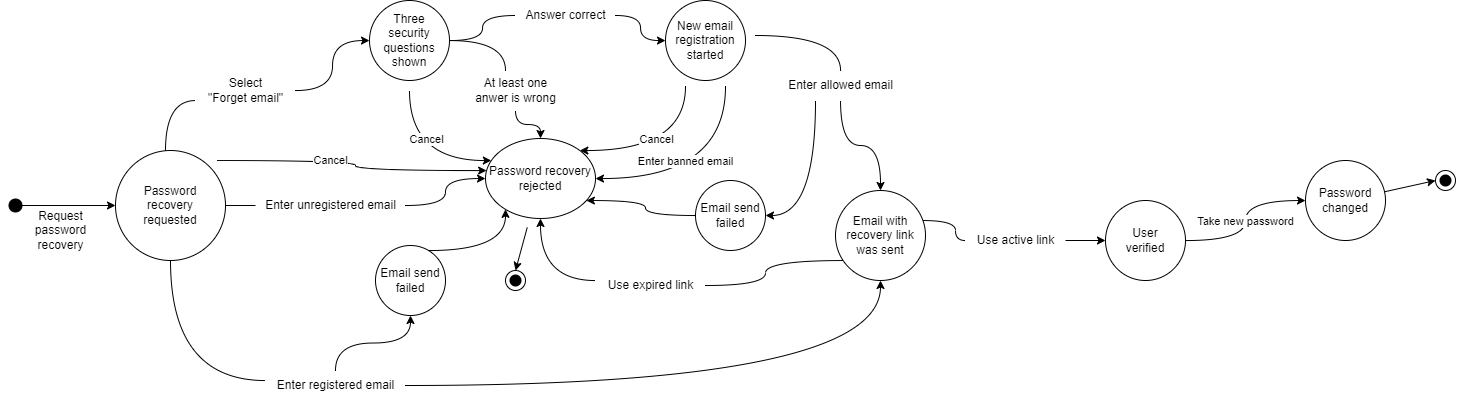

The diagram above was exported from draw.io. Its source (the exported page's mxGraphModel, read from the mxfile embedded in the PNG):
<mxGraphModel dx="996" dy="467" grid="1" gridSize="10" guides="1" tooltips="1" connect="1" arrows="1" fold="1" page="1" pageScale="1" pageWidth="827" pageHeight="1169" math="0" shadow="0">
  <root>
    <mxCell id="0" />
    <mxCell id="1" parent="0" />
    <mxCell id="Fy0q7qgWLL8Y9R4xQbQQ-1" value="Password&lt;br&gt;recovery&lt;br&gt;requested" style="ellipse;whiteSpace=wrap;html=1;aspect=fixed;" vertex="1" parent="1">
      <mxGeometry x="160" y="220" width="110" height="110" as="geometry" />
    </mxCell>
    <mxCell id="Fy0q7qgWLL8Y9R4xQbQQ-2" value="" style="endArrow=classic;html=1;rounded=0;startArrow=oval;startFill=1;sourcePerimeterSpacing=10;startSize=13;" edge="1" parent="1" target="Fy0q7qgWLL8Y9R4xQbQQ-1">
      <mxGeometry width="50" height="50" relative="1" as="geometry">
        <mxPoint x="60" y="275" as="sourcePoint" />
        <mxPoint x="90" y="280" as="targetPoint" />
      </mxGeometry>
    </mxCell>
    <mxCell id="Fy0q7qgWLL8Y9R4xQbQQ-3" value="Three&lt;br&gt;security&lt;br&gt;questions&lt;br&gt;shown" style="ellipse;whiteSpace=wrap;html=1;aspect=fixed;" vertex="1" parent="1">
      <mxGeometry x="414" y="70" width="80" height="80" as="geometry" />
    </mxCell>
    <mxCell id="Fy0q7qgWLL8Y9R4xQbQQ-4" value="" style="endArrow=classic;html=1;rounded=0;edgeStyle=orthogonalEdgeStyle;curved=1;startArrow=none;" edge="1" parent="1" source="Fy0q7qgWLL8Y9R4xQbQQ-5" target="Fy0q7qgWLL8Y9R4xQbQQ-3">
      <mxGeometry width="50" height="50" relative="1" as="geometry">
        <mxPoint x="284" y="260" as="sourcePoint" />
        <mxPoint x="334" y="210" as="targetPoint" />
      </mxGeometry>
    </mxCell>
    <mxCell id="Fy0q7qgWLL8Y9R4xQbQQ-5" value="Select&lt;br&gt;&quot;Forget email&quot;" style="text;html=1;align=center;verticalAlign=middle;resizable=0;points=[];autosize=1;strokeColor=none;fillColor=none;" vertex="1" parent="1">
      <mxGeometry x="240" y="140" width="100" height="40" as="geometry" />
    </mxCell>
    <mxCell id="Fy0q7qgWLL8Y9R4xQbQQ-6" value="" style="endArrow=none;html=1;rounded=0;edgeStyle=orthogonalEdgeStyle;curved=1;" edge="1" parent="1" source="Fy0q7qgWLL8Y9R4xQbQQ-1" target="Fy0q7qgWLL8Y9R4xQbQQ-5">
      <mxGeometry width="50" height="50" relative="1" as="geometry">
        <mxPoint x="210" y="220" as="sourcePoint" />
        <mxPoint x="391.2701665379259" y="140" as="targetPoint" />
        <Array as="points">
          <mxPoint x="210" y="170" />
        </Array>
      </mxGeometry>
    </mxCell>
    <mxCell id="Fy0q7qgWLL8Y9R4xQbQQ-7" value="Email with recovery link was sent" style="ellipse;whiteSpace=wrap;html=1;aspect=fixed;" vertex="1" parent="1">
      <mxGeometry x="880" y="260" width="90" height="90" as="geometry" />
    </mxCell>
    <mxCell id="Fy0q7qgWLL8Y9R4xQbQQ-8" value="" style="endArrow=classic;html=1;rounded=0;edgeStyle=orthogonalEdgeStyle;curved=1;startArrow=none;" edge="1" parent="1" source="Fy0q7qgWLL8Y9R4xQbQQ-9" target="Fy0q7qgWLL8Y9R4xQbQQ-7">
      <mxGeometry width="50" height="50" relative="1" as="geometry">
        <mxPoint x="380" y="310" as="sourcePoint" />
        <mxPoint x="430" y="260" as="targetPoint" />
      </mxGeometry>
    </mxCell>
    <mxCell id="Fy0q7qgWLL8Y9R4xQbQQ-9" value="Enter registered email" style="text;html=1;align=center;verticalAlign=middle;resizable=0;points=[];autosize=1;strokeColor=none;fillColor=none;" vertex="1" parent="1">
      <mxGeometry x="310" y="440" width="140" height="30" as="geometry" />
    </mxCell>
    <mxCell id="Fy0q7qgWLL8Y9R4xQbQQ-10" value="" style="endArrow=none;html=1;rounded=0;edgeStyle=orthogonalEdgeStyle;curved=1;" edge="1" parent="1" source="Fy0q7qgWLL8Y9R4xQbQQ-1" target="Fy0q7qgWLL8Y9R4xQbQQ-9">
      <mxGeometry width="50" height="50" relative="1" as="geometry">
        <mxPoint x="260" y="270" as="sourcePoint" />
        <mxPoint x="410" y="350" as="targetPoint" />
        <Array as="points">
          <mxPoint x="215" y="450" />
        </Array>
      </mxGeometry>
    </mxCell>
    <mxCell id="Fy0q7qgWLL8Y9R4xQbQQ-12" value="" style="endArrow=classic;html=1;rounded=0;curved=1;edgeStyle=orthogonalEdgeStyle;startArrow=none;" edge="1" parent="1" source="Fy0q7qgWLL8Y9R4xQbQQ-14" target="Fy0q7qgWLL8Y9R4xQbQQ-17">
      <mxGeometry width="50" height="50" relative="1" as="geometry">
        <mxPoint x="380" y="280" as="sourcePoint" />
        <mxPoint x="384" y="473" as="targetPoint" />
      </mxGeometry>
    </mxCell>
    <mxCell id="Fy0q7qgWLL8Y9R4xQbQQ-14" value="Enter unregistered email" style="text;html=1;align=center;verticalAlign=middle;resizable=0;points=[];autosize=1;strokeColor=none;fillColor=none;" vertex="1" parent="1">
      <mxGeometry x="300" y="260" width="150" height="30" as="geometry" />
    </mxCell>
    <mxCell id="Fy0q7qgWLL8Y9R4xQbQQ-15" value="" style="endArrow=none;html=1;rounded=0;curved=1;edgeStyle=orthogonalEdgeStyle;" edge="1" parent="1" source="Fy0q7qgWLL8Y9R4xQbQQ-1" target="Fy0q7qgWLL8Y9R4xQbQQ-14">
      <mxGeometry width="50" height="50" relative="1" as="geometry">
        <mxPoint x="270" y="275" as="sourcePoint" />
        <mxPoint x="490" y="275" as="targetPoint" />
      </mxGeometry>
    </mxCell>
    <mxCell id="Fy0q7qgWLL8Y9R4xQbQQ-17" value="Password recovery rejected" style="ellipse;whiteSpace=wrap;html=1;" vertex="1" parent="1">
      <mxGeometry x="530" y="208" width="110" height="80" as="geometry" />
    </mxCell>
    <mxCell id="Fy0q7qgWLL8Y9R4xQbQQ-21" value="User&lt;br&gt;verified" style="ellipse;whiteSpace=wrap;html=1;aspect=fixed;" vertex="1" parent="1">
      <mxGeometry x="1150" y="270" width="80" height="80" as="geometry" />
    </mxCell>
    <mxCell id="Fy0q7qgWLL8Y9R4xQbQQ-22" value="" style="endArrow=classic;html=1;rounded=0;startArrow=none;edgeStyle=orthogonalEdgeStyle;curved=1;" edge="1" parent="1" source="Fy0q7qgWLL8Y9R4xQbQQ-23" target="Fy0q7qgWLL8Y9R4xQbQQ-21">
      <mxGeometry width="50" height="50" relative="1" as="geometry">
        <mxPoint x="910" y="300" as="sourcePoint" />
        <mxPoint x="960" y="250" as="targetPoint" />
      </mxGeometry>
    </mxCell>
    <mxCell id="Fy0q7qgWLL8Y9R4xQbQQ-23" value="Use active link" style="text;html=1;align=center;verticalAlign=middle;resizable=0;points=[];autosize=1;strokeColor=none;fillColor=none;" vertex="1" parent="1">
      <mxGeometry x="1010" y="295" width="100" height="30" as="geometry" />
    </mxCell>
    <mxCell id="Fy0q7qgWLL8Y9R4xQbQQ-24" value="" style="endArrow=none;html=1;rounded=0;edgeStyle=orthogonalEdgeStyle;curved=1;" edge="1" parent="1" source="Fy0q7qgWLL8Y9R4xQbQQ-7" target="Fy0q7qgWLL8Y9R4xQbQQ-23">
      <mxGeometry width="50" height="50" relative="1" as="geometry">
        <mxPoint x="960" y="325" as="sourcePoint" />
        <mxPoint x="920" y="200" as="targetPoint" />
        <Array as="points">
          <mxPoint x="1000" y="290" />
          <mxPoint x="1000" y="310" />
        </Array>
      </mxGeometry>
    </mxCell>
    <mxCell id="Fy0q7qgWLL8Y9R4xQbQQ-25" value="" style="endArrow=classic;html=1;rounded=0;curved=1;startArrow=none;edgeStyle=orthogonalEdgeStyle;" edge="1" parent="1" source="Fy0q7qgWLL8Y9R4xQbQQ-26" target="Fy0q7qgWLL8Y9R4xQbQQ-17">
      <mxGeometry width="50" height="50" relative="1" as="geometry">
        <mxPoint x="530" y="140" as="sourcePoint" />
        <mxPoint x="670" y="140" as="targetPoint" />
      </mxGeometry>
    </mxCell>
    <mxCell id="Fy0q7qgWLL8Y9R4xQbQQ-26" value="At least one&lt;br&gt;anwer is wrong" style="text;html=1;align=center;verticalAlign=middle;resizable=0;points=[];autosize=1;strokeColor=none;fillColor=none;" vertex="1" parent="1">
      <mxGeometry x="510" y="140" width="100" height="40" as="geometry" />
    </mxCell>
    <mxCell id="Fy0q7qgWLL8Y9R4xQbQQ-27" value="" style="endArrow=none;html=1;rounded=0;curved=1;edgeStyle=orthogonalEdgeStyle;" edge="1" parent="1" source="Fy0q7qgWLL8Y9R4xQbQQ-3" target="Fy0q7qgWLL8Y9R4xQbQQ-26">
      <mxGeometry width="50" height="50" relative="1" as="geometry">
        <mxPoint x="483.48616560802884" y="137.02898514069307" as="sourcePoint" />
        <mxPoint x="550.8011910738146" y="198.67284678517353" as="targetPoint" />
        <Array as="points">
          <mxPoint x="550" y="110" />
        </Array>
      </mxGeometry>
    </mxCell>
    <mxCell id="Fy0q7qgWLL8Y9R4xQbQQ-28" value="" style="endArrow=classic;html=1;rounded=0;curved=1;edgeStyle=orthogonalEdgeStyle;startArrow=none;" edge="1" parent="1" source="Fy0q7qgWLL8Y9R4xQbQQ-42" target="Fy0q7qgWLL8Y9R4xQbQQ-29">
      <mxGeometry width="50" height="50" relative="1" as="geometry">
        <mxPoint x="530" y="110" as="sourcePoint" />
        <mxPoint x="610" y="10" as="targetPoint" />
      </mxGeometry>
    </mxCell>
    <mxCell id="Fy0q7qgWLL8Y9R4xQbQQ-29" value="New email&lt;br&gt;registration&lt;br&gt;started" style="ellipse;whiteSpace=wrap;html=1;aspect=fixed;" vertex="1" parent="1">
      <mxGeometry x="710" y="70" width="80" height="80" as="geometry" />
    </mxCell>
    <mxCell id="Fy0q7qgWLL8Y9R4xQbQQ-30" value="" style="endArrow=classic;html=1;rounded=0;curved=1;startArrow=none;edgeStyle=orthogonalEdgeStyle;" edge="1" parent="1" source="Fy0q7qgWLL8Y9R4xQbQQ-31" target="Fy0q7qgWLL8Y9R4xQbQQ-17">
      <mxGeometry width="50" height="50" relative="1" as="geometry">
        <mxPoint x="460" y="355" as="sourcePoint" />
        <mxPoint x="510" y="305" as="targetPoint" />
        <Array as="points">
          <mxPoint x="585" y="350" />
        </Array>
      </mxGeometry>
    </mxCell>
    <mxCell id="Fy0q7qgWLL8Y9R4xQbQQ-31" value="Use expired link" style="text;html=1;align=center;verticalAlign=middle;resizable=0;points=[];autosize=1;strokeColor=none;fillColor=none;" vertex="1" parent="1">
      <mxGeometry x="640" y="340" width="110" height="30" as="geometry" />
    </mxCell>
    <mxCell id="Fy0q7qgWLL8Y9R4xQbQQ-32" value="" style="endArrow=none;html=1;rounded=0;curved=1;edgeStyle=orthogonalEdgeStyle;" edge="1" parent="1" source="Fy0q7qgWLL8Y9R4xQbQQ-7" target="Fy0q7qgWLL8Y9R4xQbQQ-31">
      <mxGeometry width="50" height="50" relative="1" as="geometry">
        <mxPoint x="490.391609340056" y="387.8480663340233" as="sourcePoint" />
        <mxPoint x="560.4544021987367" y="285.79566346017555" as="targetPoint" />
        <Array as="points">
          <mxPoint x="810" y="330" />
          <mxPoint x="810" y="355" />
        </Array>
      </mxGeometry>
    </mxCell>
    <mxCell id="Fy0q7qgWLL8Y9R4xQbQQ-34" value="Email send&lt;br&gt;failed" style="ellipse;whiteSpace=wrap;html=1;aspect=fixed;" vertex="1" parent="1">
      <mxGeometry x="420" y="315" width="70" height="70" as="geometry" />
    </mxCell>
    <mxCell id="Fy0q7qgWLL8Y9R4xQbQQ-37" value="" style="endArrow=classic;html=1;rounded=0;curved=1;edgeStyle=orthogonalEdgeStyle;" edge="1" parent="1" source="Fy0q7qgWLL8Y9R4xQbQQ-9" target="Fy0q7qgWLL8Y9R4xQbQQ-34">
      <mxGeometry width="50" height="50" relative="1" as="geometry">
        <mxPoint x="280" y="430" as="sourcePoint" />
        <mxPoint x="330" y="380" as="targetPoint" />
      </mxGeometry>
    </mxCell>
    <mxCell id="Fy0q7qgWLL8Y9R4xQbQQ-38" value="" style="endArrow=classic;html=1;rounded=0;curved=1;edgeStyle=orthogonalEdgeStyle;" edge="1" parent="1" source="Fy0q7qgWLL8Y9R4xQbQQ-34" target="Fy0q7qgWLL8Y9R4xQbQQ-17">
      <mxGeometry width="50" height="50" relative="1" as="geometry">
        <mxPoint x="460" y="330" as="sourcePoint" />
        <mxPoint x="510" y="280" as="targetPoint" />
        <Array as="points">
          <mxPoint x="550" y="320" />
        </Array>
      </mxGeometry>
    </mxCell>
    <mxCell id="Fy0q7qgWLL8Y9R4xQbQQ-41" value="Request&lt;br&gt;password&lt;br&gt;recovery" style="text;html=1;align=center;verticalAlign=middle;resizable=0;points=[];autosize=1;strokeColor=none;fillColor=none;" vertex="1" parent="1">
      <mxGeometry x="70" y="270" width="70" height="60" as="geometry" />
    </mxCell>
    <mxCell id="Fy0q7qgWLL8Y9R4xQbQQ-42" value="Answer correct" style="text;html=1;align=center;verticalAlign=middle;resizable=0;points=[];autosize=1;strokeColor=none;fillColor=none;" vertex="1" parent="1">
      <mxGeometry x="560" y="70" width="100" height="30" as="geometry" />
    </mxCell>
    <mxCell id="Fy0q7qgWLL8Y9R4xQbQQ-43" value="" style="endArrow=none;html=1;rounded=0;curved=1;edgeStyle=orthogonalEdgeStyle;" edge="1" parent="1" source="Fy0q7qgWLL8Y9R4xQbQQ-3" target="Fy0q7qgWLL8Y9R4xQbQQ-42">
      <mxGeometry width="50" height="50" relative="1" as="geometry">
        <mxPoint x="480.457513110646" y="80" as="sourcePoint" />
        <mxPoint x="711.2701665379259" y="120" as="targetPoint" />
        <Array as="points" />
      </mxGeometry>
    </mxCell>
    <mxCell id="Fy0q7qgWLL8Y9R4xQbQQ-45" value="" style="endArrow=classic;html=1;rounded=0;startSize=13;sourcePerimeterSpacing=10;curved=1;edgeStyle=orthogonalEdgeStyle;" edge="1" parent="1" source="Fy0q7qgWLL8Y9R4xQbQQ-3" target="Fy0q7qgWLL8Y9R4xQbQQ-17">
      <mxGeometry relative="1" as="geometry">
        <mxPoint x="414" y="200" as="sourcePoint" />
        <mxPoint x="514" y="200" as="targetPoint" />
        <Array as="points">
          <mxPoint x="454" y="230" />
        </Array>
      </mxGeometry>
    </mxCell>
    <mxCell id="Fy0q7qgWLL8Y9R4xQbQQ-46" value="Cancel" style="edgeLabel;resizable=0;html=1;align=center;verticalAlign=middle;" connectable="0" vertex="1" parent="Fy0q7qgWLL8Y9R4xQbQQ-45">
      <mxGeometry relative="1" as="geometry">
        <mxPoint x="10" y="-22" as="offset" />
      </mxGeometry>
    </mxCell>
    <mxCell id="Fy0q7qgWLL8Y9R4xQbQQ-47" value="" style="endArrow=classic;html=1;rounded=0;startSize=13;sourcePerimeterSpacing=10;curved=1;edgeStyle=orthogonalEdgeStyle;startArrow=none;startFill=0;" edge="1" parent="1" source="Fy0q7qgWLL8Y9R4xQbQQ-29" target="Fy0q7qgWLL8Y9R4xQbQQ-17">
      <mxGeometry relative="1" as="geometry">
        <mxPoint x="643.12" y="150.00000000000006" as="sourcePoint" />
        <mxPoint x="725.0034294763979" y="220" as="targetPoint" />
        <Array as="points">
          <mxPoint x="730" y="220" />
        </Array>
      </mxGeometry>
    </mxCell>
    <mxCell id="Fy0q7qgWLL8Y9R4xQbQQ-48" value="Cancel" style="edgeLabel;resizable=0;html=1;align=center;verticalAlign=middle;" connectable="0" vertex="1" parent="Fy0q7qgWLL8Y9R4xQbQQ-47">
      <mxGeometry relative="1" as="geometry">
        <mxPoint x="-9" y="-12" as="offset" />
      </mxGeometry>
    </mxCell>
    <mxCell id="Fy0q7qgWLL8Y9R4xQbQQ-49" value="" style="endArrow=classic;html=1;rounded=0;startSize=13;sourcePerimeterSpacing=10;curved=1;edgeStyle=orthogonalEdgeStyle;" edge="1" parent="1" source="Fy0q7qgWLL8Y9R4xQbQQ-1" target="Fy0q7qgWLL8Y9R4xQbQQ-17">
      <mxGeometry relative="1" as="geometry">
        <mxPoint x="354.06" y="170.00000000000006" as="sourcePoint" />
        <mxPoint x="435.94342947639785" y="240" as="targetPoint" />
        <Array as="points">
          <mxPoint x="400" y="230" />
          <mxPoint x="400" y="240" />
        </Array>
      </mxGeometry>
    </mxCell>
    <mxCell id="Fy0q7qgWLL8Y9R4xQbQQ-50" value="Cancel" style="edgeLabel;resizable=0;html=1;align=center;verticalAlign=middle;" connectable="0" vertex="1" parent="Fy0q7qgWLL8Y9R4xQbQQ-49">
      <mxGeometry relative="1" as="geometry">
        <mxPoint x="-25" y="-2" as="offset" />
      </mxGeometry>
    </mxCell>
    <mxCell id="Fy0q7qgWLL8Y9R4xQbQQ-54" value="" style="endArrow=classic;html=1;rounded=0;startSize=13;sourcePerimeterSpacing=10;curved=1;edgeStyle=orthogonalEdgeStyle;" edge="1" parent="1" source="Fy0q7qgWLL8Y9R4xQbQQ-29" target="Fy0q7qgWLL8Y9R4xQbQQ-17">
      <mxGeometry relative="1" as="geometry">
        <mxPoint x="710" y="247.5" as="sourcePoint" />
        <mxPoint x="810" y="247.5" as="targetPoint" />
        <Array as="points">
          <mxPoint x="770" y="248" />
        </Array>
      </mxGeometry>
    </mxCell>
    <mxCell id="Fy0q7qgWLL8Y9R4xQbQQ-55" value="Enter banned email" style="edgeLabel;resizable=0;html=1;align=center;verticalAlign=middle;" connectable="0" vertex="1" parent="Fy0q7qgWLL8Y9R4xQbQQ-54">
      <mxGeometry relative="1" as="geometry">
        <mxPoint x="-21" y="-18" as="offset" />
      </mxGeometry>
    </mxCell>
    <mxCell id="Fy0q7qgWLL8Y9R4xQbQQ-56" value="" style="endArrow=classic;html=1;rounded=0;startSize=13;curved=1;startArrow=none;edgeStyle=orthogonalEdgeStyle;" edge="1" parent="1" source="Fy0q7qgWLL8Y9R4xQbQQ-57" target="Fy0q7qgWLL8Y9R4xQbQQ-7">
      <mxGeometry width="50" height="50" relative="1" as="geometry">
        <mxPoint x="827" y="160" as="sourcePoint" />
        <mxPoint x="877" y="110" as="targetPoint" />
      </mxGeometry>
    </mxCell>
    <mxCell id="Fy0q7qgWLL8Y9R4xQbQQ-57" value="Enter allowed email" style="text;html=1;align=center;verticalAlign=middle;resizable=0;points=[];autosize=1;strokeColor=none;fillColor=none;" vertex="1" parent="1">
      <mxGeometry x="820" y="140" width="130" height="30" as="geometry" />
    </mxCell>
    <mxCell id="Fy0q7qgWLL8Y9R4xQbQQ-58" value="" style="endArrow=none;html=1;rounded=0;startSize=13;sourcePerimeterSpacing=10;curved=1;edgeStyle=orthogonalEdgeStyle;" edge="1" parent="1" source="Fy0q7qgWLL8Y9R4xQbQQ-29" target="Fy0q7qgWLL8Y9R4xQbQQ-57">
      <mxGeometry width="50" height="50" relative="1" as="geometry">
        <mxPoint x="772.8534433251109" y="154.471565389405" as="sourcePoint" />
        <mxPoint x="824.4437891753421" y="254.96948418356078" as="targetPoint" />
        <Array as="points">
          <mxPoint x="885" y="105" />
        </Array>
      </mxGeometry>
    </mxCell>
    <mxCell id="Fy0q7qgWLL8Y9R4xQbQQ-59" value="" style="endArrow=classic;html=1;rounded=0;startSize=13;sourcePerimeterSpacing=10;curved=1;endFill=1;" edge="1" parent="1" source="Fy0q7qgWLL8Y9R4xQbQQ-17">
      <mxGeometry width="50" height="50" relative="1" as="geometry">
        <mxPoint x="630" y="330" as="sourcePoint" />
        <mxPoint x="560" y="340" as="targetPoint" />
      </mxGeometry>
    </mxCell>
    <mxCell id="Fy0q7qgWLL8Y9R4xQbQQ-61" value="" style="verticalLabelPosition=bottom;verticalAlign=top;html=1;shape=mxgraph.flowchart.on-page_reference;" vertex="1" parent="1">
      <mxGeometry x="550" y="340" width="20" height="20" as="geometry" />
    </mxCell>
    <mxCell id="Fy0q7qgWLL8Y9R4xQbQQ-63" value="" style="shape=waypoint;sketch=0;fillStyle=solid;size=6;pointerEvents=1;points=[];fillColor=none;resizable=0;rotatable=0;perimeter=centerPerimeter;snapToPoint=1;strokeWidth=4;" vertex="1" parent="1">
      <mxGeometry x="540" y="330" width="40" height="40" as="geometry" />
    </mxCell>
    <mxCell id="Fy0q7qgWLL8Y9R4xQbQQ-64" value="Email send&lt;br&gt;failed" style="ellipse;whiteSpace=wrap;html=1;aspect=fixed;" vertex="1" parent="1">
      <mxGeometry x="740" y="250" width="70" height="70" as="geometry" />
    </mxCell>
    <mxCell id="Fy0q7qgWLL8Y9R4xQbQQ-65" value="" style="endArrow=classic;html=1;rounded=0;edgeStyle=orthogonalEdgeStyle;curved=1;" edge="1" parent="1" source="Fy0q7qgWLL8Y9R4xQbQQ-57" target="Fy0q7qgWLL8Y9R4xQbQQ-64">
      <mxGeometry width="50" height="50" relative="1" as="geometry">
        <mxPoint x="780" y="240" as="sourcePoint" />
        <mxPoint x="830" y="190" as="targetPoint" />
        <Array as="points">
          <mxPoint x="860" y="285" />
        </Array>
      </mxGeometry>
    </mxCell>
    <mxCell id="Fy0q7qgWLL8Y9R4xQbQQ-66" value="" style="endArrow=classic;html=1;rounded=0;curved=1;edgeStyle=orthogonalEdgeStyle;" edge="1" parent="1" source="Fy0q7qgWLL8Y9R4xQbQQ-64" target="Fy0q7qgWLL8Y9R4xQbQQ-17">
      <mxGeometry width="50" height="50" relative="1" as="geometry">
        <mxPoint x="660" y="330" as="sourcePoint" />
        <mxPoint x="650" y="290" as="targetPoint" />
        <Array as="points">
          <mxPoint x="690" y="285" />
          <mxPoint x="690" y="270" />
        </Array>
      </mxGeometry>
    </mxCell>
    <mxCell id="Fy0q7qgWLL8Y9R4xQbQQ-67" value="Password&lt;br&gt;changed" style="ellipse;whiteSpace=wrap;html=1;aspect=fixed;" vertex="1" parent="1">
      <mxGeometry x="1350" y="230" width="80" height="80" as="geometry" />
    </mxCell>
    <mxCell id="Fy0q7qgWLL8Y9R4xQbQQ-68" value="" style="endArrow=classic;html=1;rounded=0;curved=1;" edge="1" parent="1" source="Fy0q7qgWLL8Y9R4xQbQQ-67">
      <mxGeometry width="50" height="50" relative="1" as="geometry">
        <mxPoint x="1450" y="320" as="sourcePoint" />
        <mxPoint x="1480" y="250" as="targetPoint" />
      </mxGeometry>
    </mxCell>
    <mxCell id="Fy0q7qgWLL8Y9R4xQbQQ-69" value="" style="verticalLabelPosition=bottom;verticalAlign=top;html=1;shape=mxgraph.flowchart.on-page_reference;" vertex="1" parent="1">
      <mxGeometry x="1480" y="240" width="20" height="20" as="geometry" />
    </mxCell>
    <mxCell id="Fy0q7qgWLL8Y9R4xQbQQ-70" value="" style="shape=waypoint;sketch=0;fillStyle=solid;size=6;pointerEvents=1;points=[];fillColor=none;resizable=0;rotatable=0;perimeter=centerPerimeter;snapToPoint=1;strokeWidth=4;" vertex="1" parent="1">
      <mxGeometry x="1470" y="230" width="40" height="40" as="geometry" />
    </mxCell>
    <mxCell id="Fy0q7qgWLL8Y9R4xQbQQ-72" value="" style="endArrow=classic;html=1;rounded=0;curved=1;edgeStyle=orthogonalEdgeStyle;" edge="1" parent="1" source="Fy0q7qgWLL8Y9R4xQbQQ-21" target="Fy0q7qgWLL8Y9R4xQbQQ-67">
      <mxGeometry relative="1" as="geometry">
        <mxPoint x="1240" y="325" as="sourcePoint" />
        <mxPoint x="1340" y="325" as="targetPoint" />
      </mxGeometry>
    </mxCell>
    <mxCell id="Fy0q7qgWLL8Y9R4xQbQQ-73" value="Take new password" style="edgeLabel;resizable=0;html=1;align=center;verticalAlign=middle;strokeWidth=4;" connectable="0" vertex="1" parent="Fy0q7qgWLL8Y9R4xQbQQ-72">
      <mxGeometry relative="1" as="geometry">
        <mxPoint as="offset" />
      </mxGeometry>
    </mxCell>
  </root>
</mxGraphModel>